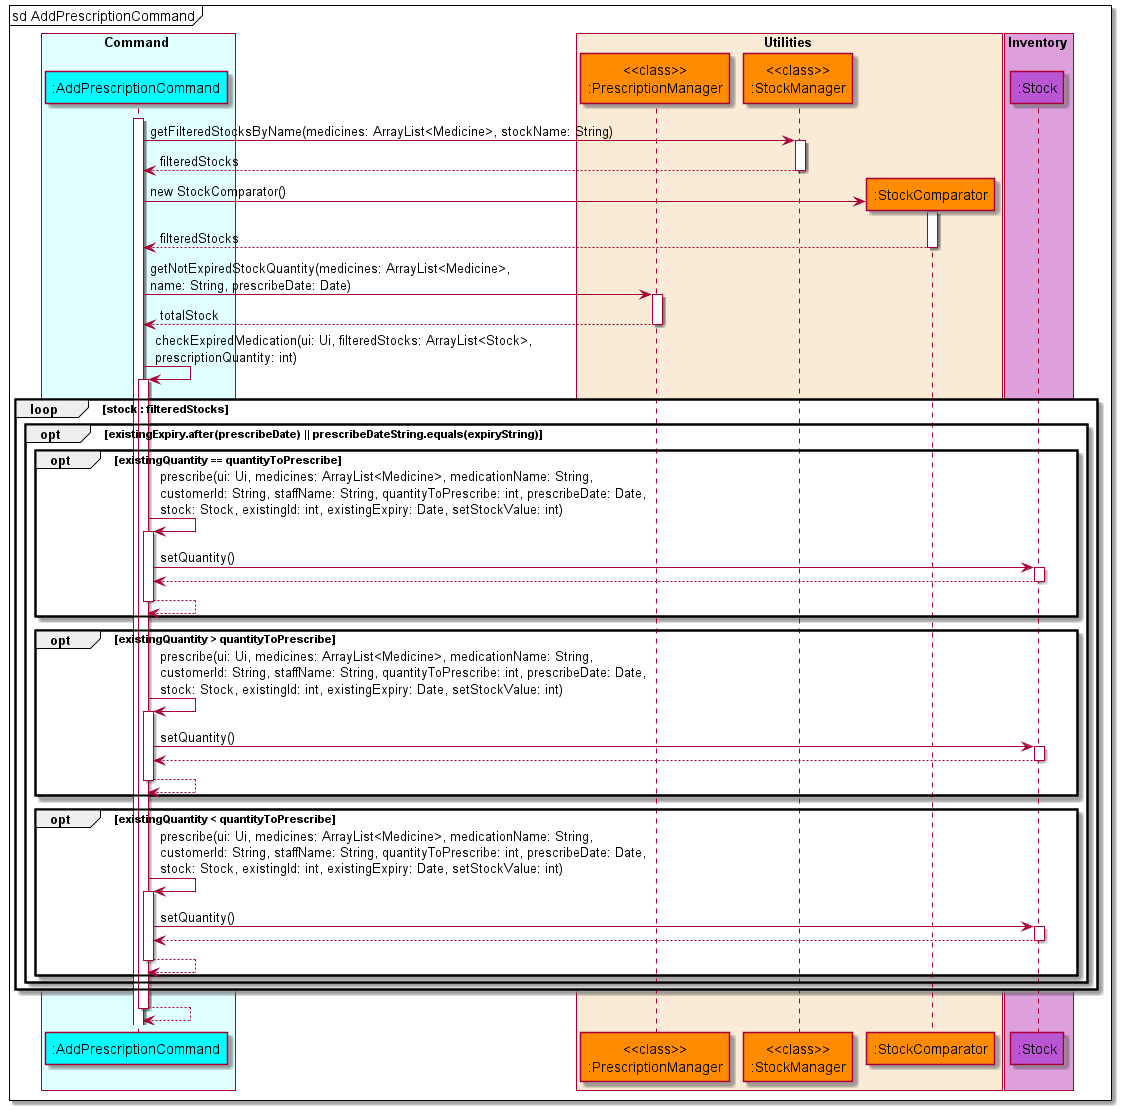

The diagram above was rendered by PlantUML. Its source (embedded in the PNG):
@startuml AddPrescriptionSequenceDiagram
'https://plantuml.com/sequence-diagram

!include style.puml

box Command COLOR_COMMAND_BOX
    participant ":AddPrescriptionCommand" as addprescription COLOR_COMMAND
end box

box Utilities COLOR_UTILITIES_BOX
    participant "<<class>>\n:PrescriptionManager" as prescriptionManager COLOR_UTILITIES
    participant "<<class>>\n:StockManager" as stockManager COLOR_UTILITIES
    participant ":StockComparator" as stockcomparator COLOR_UTILITIES
end box

box Inventory COLOR_INVENTORY_BOX
    participant ":Stock" as stock COLOR_INVENTORY
end box

autoactivate on
mainframe sd AddPrescriptionCommand
activate addprescription
    addprescription -> stockManager: getFilteredStocksByName(medicines: ArrayList<Medicine>, stockName: String)
    addprescription <-- stockManager: filteredStocks
    create stockcomparator
    addprescription -> stockcomparator : new StockComparator()
    addprescription <-- stockcomparator : filteredStocks

    addprescription -> prescriptionManager: getNotExpiredStockQuantity(medicines: ArrayList<Medicine>, \nname: String, prescribeDate: Date)
    addprescription <-- prescriptionManager: totalStock



    deactivate stockcomparator
    addprescription -> addprescription : checkExpiredMedication(ui: Ui, filteredStocks: ArrayList<Stock>, \nprescriptionQuantity: int)

    loop stock : filteredStocks
        opt existingExpiry.after(prescribeDate) || prescribeDateString.equals(expiryString)
            opt existingQuantity == quantityToPrescribe
                addprescription -> addprescription : prescribe(ui: Ui, medicines: ArrayList<Medicine>, medicationName: String, \ncustomerId: String, staffName: String, quantityToPrescribe: int, prescribeDate: Date, \nstock: Stock, existingId: int, existingExpiry: Date, setStockValue: int)
                addprescription -> stock : setQuantity()
                addprescription <-- stock
                addprescription --> addprescription
            end

            opt existingQuantity > quantityToPrescribe
                addprescription -> addprescription : prescribe(ui: Ui, medicines: ArrayList<Medicine>, medicationName: String, \ncustomerId: String, staffName: String, quantityToPrescribe: int, prescribeDate: Date, \nstock: Stock, existingId: int, existingExpiry: Date, setStockValue: int)
                addprescription -> stock : setQuantity()
                addprescription <-- stock
                addprescription --> addprescription
            end
            opt existingQuantity < quantityToPrescribe
                addprescription -> addprescription : prescribe(ui: Ui, medicines: ArrayList<Medicine>, medicationName: String, \ncustomerId: String, staffName: String, quantityToPrescribe: int, prescribeDate: Date, \nstock: Stock, existingId: int, existingExpiry: Date, setStockValue: int)
                addprescription -> stock : setQuantity()
                addprescription <-- stock
                addprescription --> addprescription
            end
        end
    end
        addprescription --> addprescription



@enduml